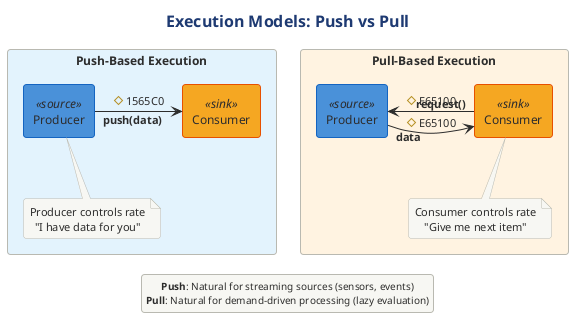

The diagram above was rendered by PlantUML. Its source (embedded in the PNG):
@startuml

!$SOURCE_COLOR = "#4A90D9"
!$TRANSFORMER_COLOR = "#7CB342"
!$SINK_COLOR = "#F5A623"
!$SPLITTER_COLOR = "#00ACC1"
!$AGGREGATOR_COLOR = "#AB47BC"
!$ERROR_COLOR = "#EF5350"
!$TEE_COLOR = "#FF7043"
!$NEUTRAL_COLOR = "#455A64"

skinparam component {
    BackgroundColor #7CB342
    FontColor white
    BorderColor #558B2F
    BorderThickness 1
}

skinparam component<<source>> {
    BackgroundColor #4A90D9
    BorderColor #1565C0
}

skinparam component<<sink>> {
    BackgroundColor #F5A623
    BorderColor #E65100
}

skinparam component<<transformer>> {
    BackgroundColor #7CB342
    BorderColor #558B2F
}

skinparam component<<splitter>> {
    BackgroundColor #00ACC1
    BorderColor #00838F
}

skinparam component<<aggregator>> {
    BackgroundColor #AB47BC
    BorderColor #7B1FA2
}

skinparam component<<error>> {
    BackgroundColor #EF5350
    BorderColor #C62828
}

skinparam component<<tee>> {
    BackgroundColor #FF7043
    BorderColor #D84315
}

skinparam rectangle {
    BackgroundColor #FAFAFA
    BorderColor #90A4AE
    BorderThickness 1
}

skinparam package {
    BackgroundColor #F5F5F5
    BorderColor #666666
}

skinparam queue {
    BackgroundColor #FFF9C4
    BorderColor #F9A825
}



' Execution Models: Push vs Pull
' Contrasts data flow control mechanisms

!include ../../../../../../tooling/styles/plantuml/structural/component-diagram-style.iuml

title Execution Models: Push vs Pull

rectangle "Push-Based Execution" #E3F2FD {
    component "Producer" as PushProd <<source>>
    component "Consumer" as PushCons <<sink>>
    
    PushProd -right-> PushCons : "**push(data)**" #1565C0
    
    note bottom of PushProd
        Producer controls rate
        "I have data for you"
    end note
}

rectangle "Pull-Based Execution" #FFF3E0 {
    component "Producer" as PullProd <<source>>
    component "Consumer" as PullCons <<sink>>
    
    PullCons -left-> PullProd : "**request()**" #E65100
    PullProd -right-> PullCons : "**data**" #E65100
    
    note bottom of PullCons
        Consumer controls rate
        "Give me next item"
    end note
}

legend bottom
    **Push**: Natural for streaming sources (sensors, events)
    **Pull**: Natural for demand-driven processing (lazy evaluation)
endlegend

@enduml